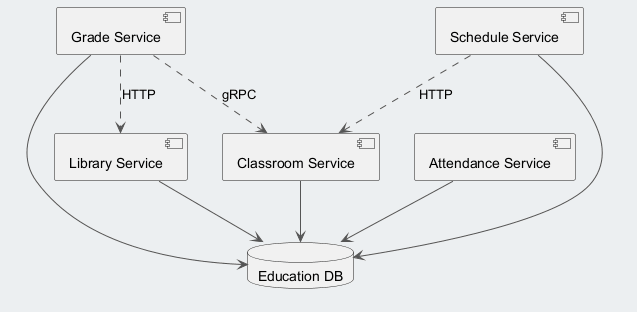

The diagram above was rendered by PlantUML. Its source (embedded in the PNG):
@startuml
skinparam backgroundColor #ECEFF1
skinparam classBackgroundColor #FFFFFF
skinparam classBorderColor #455A64
skinparam ArrowColor #555555
component "Grade Service" as C_GradeService
component "Classroom Service" as C_ClassroomService
component "Attendance Service" as C_AttendanceService
component "Schedule Service" as C_ScheduleService
component "Library Service" as C_LibraryService
database "Education DB" as DB_education
C_GradeService --> DB_education
C_ClassroomService --> DB_education
C_AttendanceService --> DB_education
C_ScheduleService --> DB_education
C_LibraryService --> DB_education
C_GradeService ..> C_LibraryService : HTTP
C_GradeService ..> C_ClassroomService : gRPC
C_ScheduleService ..> C_ClassroomService : HTTP
@enduml